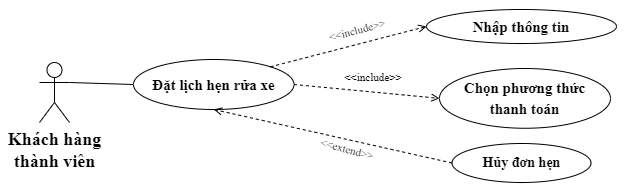

The diagram above was exported from draw.io. Its source (the exported page's mxGraphModel, read from the mxfile embedded in the PNG):
<mxGraphModel dx="1194" dy="464" grid="0" gridSize="10" guides="1" tooltips="1" connect="1" arrows="1" fold="1" page="0" pageScale="1" pageWidth="1654" pageHeight="1169" math="0" shadow="0">
  <root>
    <mxCell id="0" />
    <mxCell id="1" parent="0" />
    <mxCell id="2AhX8J42zjXv0Vb9tqFL-1" value="&lt;font style=&quot;font-size: 18px;&quot;&gt;Khách hàng &lt;br style=&quot;&quot;&gt;thành viên&lt;/font&gt;" style="shape=umlActor;verticalLabelPosition=bottom;verticalAlign=top;html=1;outlineConnect=0;fontFamily=Times New Roman;fontSize=15;fontStyle=1" vertex="1" parent="1">
      <mxGeometry x="-114" y="119" width="30" height="60" as="geometry" />
    </mxCell>
    <mxCell id="2AhX8J42zjXv0Vb9tqFL-2" value="Đặt lịch hẹn rửa xe" style="ellipse;whiteSpace=wrap;html=1;fontFamily=Times New Roman;fontSize=15;fontStyle=1" vertex="1" parent="1">
      <mxGeometry x="-20" y="116" width="160.5" height="50" as="geometry" />
    </mxCell>
    <mxCell id="2AhX8J42zjXv0Vb9tqFL-3" value="&lt;font style=&quot;font-size: 15px;&quot;&gt;Chọn phương thức &lt;br&gt;thanh toán&lt;/font&gt;" style="ellipse;whiteSpace=wrap;html=1;fontFamily=Times New Roman;fontSize=17;fontStyle=1" vertex="1" parent="1">
      <mxGeometry x="286" y="125" width="171" height="59.75" as="geometry" />
    </mxCell>
    <mxCell id="2AhX8J42zjXv0Vb9tqFL-4" value="" style="endArrow=none;html=1;rounded=0;exitX=0;exitY=0.5;exitDx=0;exitDy=0;fontSize=15;entryX=1;entryY=0.3333333333333333;entryDx=0;entryDy=0;entryPerimeter=0;fontFamily=Times New Roman;" edge="1" parent="1" source="2AhX8J42zjXv0Vb9tqFL-2" target="2AhX8J42zjXv0Vb9tqFL-1">
      <mxGeometry width="50" height="50" relative="1" as="geometry">
        <mxPoint x="47" y="372" as="sourcePoint" />
        <mxPoint x="-28" y="190" as="targetPoint" />
      </mxGeometry>
    </mxCell>
    <mxCell id="2AhX8J42zjXv0Vb9tqFL-7" value="&lt;b&gt;Hủy đơn hẹn&lt;/b&gt;" style="ellipse;whiteSpace=wrap;html=1;fontSize=14;fontFamily=Times New Roman;" vertex="1" parent="1">
      <mxGeometry x="298.5" y="200" width="139" height="39" as="geometry" />
    </mxCell>
    <mxCell id="2AhX8J42zjXv0Vb9tqFL-8" value="" style="edgeStyle=none;html=1;endArrow=open;verticalAlign=bottom;dashed=1;labelBackgroundColor=none;rounded=0;fontSize=15;entryX=0.5;entryY=1;entryDx=0;entryDy=0;exitX=0;exitY=0.5;exitDx=0;exitDy=0;fontFamily=Times New Roman;" edge="1" parent="1" source="2AhX8J42zjXv0Vb9tqFL-7" target="2AhX8J42zjXv0Vb9tqFL-2">
      <mxGeometry width="160" relative="1" as="geometry">
        <mxPoint x="469" y="301" as="sourcePoint" />
        <mxPoint x="265" y="276" as="targetPoint" />
      </mxGeometry>
    </mxCell>
    <mxCell id="2AhX8J42zjXv0Vb9tqFL-9" value="&lt;font style=&quot;font-size: 11px;&quot;&gt;&amp;lt;&amp;lt;extend&amp;gt;&amp;gt;&lt;/font&gt;" style="text;html=1;strokeColor=none;fillColor=none;align=center;verticalAlign=middle;whiteSpace=wrap;rounded=0;fontFamily=Times New Roman;fontSize=11;rotation=15;fontStyle=0" vertex="1" parent="1">
      <mxGeometry x="164" y="191" width="60" height="30" as="geometry" />
    </mxCell>
    <mxCell id="2AhX8J42zjXv0Vb9tqFL-16" value="Nhập thông tin" style="ellipse;whiteSpace=wrap;html=1;fontFamily=Times New Roman;fontSize=15;fontStyle=1" vertex="1" parent="1">
      <mxGeometry x="273" y="66" width="190" height="34" as="geometry" />
    </mxCell>
    <mxCell id="2AhX8J42zjXv0Vb9tqFL-17" value="" style="edgeStyle=none;html=1;endArrow=open;verticalAlign=bottom;dashed=1;labelBackgroundColor=none;rounded=0;exitX=1;exitY=0;exitDx=0;exitDy=0;fontSize=15;entryX=0;entryY=0.5;entryDx=0;entryDy=0;fontFamily=Times New Roman;" edge="1" parent="1" source="2AhX8J42zjXv0Vb9tqFL-2" target="2AhX8J42zjXv0Vb9tqFL-16">
      <mxGeometry width="160" relative="1" as="geometry">
        <mxPoint x="227" y="113" as="sourcePoint" />
        <mxPoint x="335" y="109" as="targetPoint" />
      </mxGeometry>
    </mxCell>
    <mxCell id="2AhX8J42zjXv0Vb9tqFL-18" value="&lt;font style=&quot;font-size: 11px;&quot;&gt;&amp;lt;&amp;lt;include&amp;gt;&amp;gt;&lt;/font&gt;" style="text;html=1;strokeColor=none;fillColor=none;align=center;verticalAlign=middle;whiteSpace=wrap;rounded=0;fontFamily=Times New Roman;fontSize=11;rotation=-15;fontStyle=0" vertex="1" parent="1">
      <mxGeometry x="174" y="72" width="60" height="30" as="geometry" />
    </mxCell>
    <mxCell id="2AhX8J42zjXv0Vb9tqFL-23" value="&lt;font style=&quot;font-size: 11px;&quot;&gt;&amp;lt;&amp;lt;include&amp;gt;&amp;gt;&lt;/font&gt;" style="text;html=1;strokeColor=none;fillColor=none;align=center;verticalAlign=middle;whiteSpace=wrap;rounded=0;fontFamily=Times New Roman;fontSize=11;rotation=0;fontStyle=0" vertex="1" parent="1">
      <mxGeometry x="190" y="119" width="60" height="30" as="geometry" />
    </mxCell>
    <mxCell id="bF3h0hew4KRSs1r9pjGi-1" value="" style="edgeStyle=none;html=1;endArrow=open;verticalAlign=bottom;dashed=1;labelBackgroundColor=none;rounded=0;exitX=1;exitY=0.5;exitDx=0;exitDy=0;fontSize=15;entryX=0;entryY=0.5;entryDx=0;entryDy=0;fontFamily=Times New Roman;" edge="1" parent="1" source="2AhX8J42zjXv0Vb9tqFL-2" target="2AhX8J42zjXv0Vb9tqFL-3">
      <mxGeometry width="160" relative="1" as="geometry">
        <mxPoint x="127" y="133" as="sourcePoint" />
        <mxPoint x="283" y="93" as="targetPoint" />
      </mxGeometry>
    </mxCell>
  </root>
</mxGraphModel>